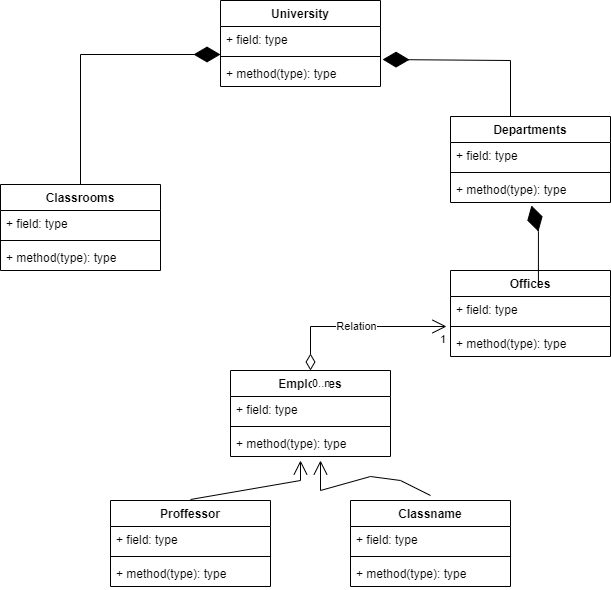

The diagram above was exported from draw.io. Its source (the exported page's mxGraphModel, read from the mxfile embedded in the PNG):
<mxGraphModel dx="1422" dy="762" grid="1" gridSize="10" guides="1" tooltips="1" connect="1" arrows="1" fold="1" page="1" pageScale="1" pageWidth="827" pageHeight="1169" math="0" shadow="0">
  <root>
    <mxCell id="0" />
    <mxCell id="1" parent="0" />
    <mxCell id="7gOG_5ugFfxCq3z0iMVy-1" value="Classrooms" style="swimlane;fontStyle=1;align=center;verticalAlign=top;childLayout=stackLayout;horizontal=1;startSize=26;horizontalStack=0;resizeParent=1;resizeParentMax=0;resizeLast=0;collapsible=1;marginBottom=0;" parent="1" vertex="1">
      <mxGeometry x="90" y="204" width="160" height="86" as="geometry">
        <mxRectangle x="90" y="204" width="100" height="26" as="alternateBounds" />
      </mxGeometry>
    </mxCell>
    <mxCell id="7gOG_5ugFfxCq3z0iMVy-2" value="+ field: type" style="text;strokeColor=none;fillColor=none;align=left;verticalAlign=top;spacingLeft=4;spacingRight=4;overflow=hidden;rotatable=0;points=[[0,0.5],[1,0.5]];portConstraint=eastwest;" parent="7gOG_5ugFfxCq3z0iMVy-1" vertex="1">
      <mxGeometry y="26" width="160" height="26" as="geometry" />
    </mxCell>
    <mxCell id="7gOG_5ugFfxCq3z0iMVy-3" value="" style="line;strokeWidth=1;fillColor=none;align=left;verticalAlign=middle;spacingTop=-1;spacingLeft=3;spacingRight=3;rotatable=0;labelPosition=right;points=[];portConstraint=eastwest;" parent="7gOG_5ugFfxCq3z0iMVy-1" vertex="1">
      <mxGeometry y="52" width="160" height="8" as="geometry" />
    </mxCell>
    <mxCell id="7gOG_5ugFfxCq3z0iMVy-4" value="+ method(type): type" style="text;strokeColor=none;fillColor=none;align=left;verticalAlign=top;spacingLeft=4;spacingRight=4;overflow=hidden;rotatable=0;points=[[0,0.5],[1,0.5]];portConstraint=eastwest;" parent="7gOG_5ugFfxCq3z0iMVy-1" vertex="1">
      <mxGeometry y="60" width="160" height="26" as="geometry" />
    </mxCell>
    <mxCell id="7gOG_5ugFfxCq3z0iMVy-5" value="University" style="swimlane;fontStyle=1;align=center;verticalAlign=top;childLayout=stackLayout;horizontal=1;startSize=26;horizontalStack=0;resizeParent=1;resizeParentMax=0;resizeLast=0;collapsible=1;marginBottom=0;" parent="1" vertex="1">
      <mxGeometry x="310" y="20" width="160" height="86" as="geometry" />
    </mxCell>
    <mxCell id="7gOG_5ugFfxCq3z0iMVy-6" value="+ field: type" style="text;strokeColor=none;fillColor=none;align=left;verticalAlign=top;spacingLeft=4;spacingRight=4;overflow=hidden;rotatable=0;points=[[0,0.5],[1,0.5]];portConstraint=eastwest;" parent="7gOG_5ugFfxCq3z0iMVy-5" vertex="1">
      <mxGeometry y="26" width="160" height="26" as="geometry" />
    </mxCell>
    <mxCell id="7gOG_5ugFfxCq3z0iMVy-7" value="" style="line;strokeWidth=1;fillColor=none;align=left;verticalAlign=middle;spacingTop=-1;spacingLeft=3;spacingRight=3;rotatable=0;labelPosition=right;points=[];portConstraint=eastwest;" parent="7gOG_5ugFfxCq3z0iMVy-5" vertex="1">
      <mxGeometry y="52" width="160" height="8" as="geometry" />
    </mxCell>
    <mxCell id="7gOG_5ugFfxCq3z0iMVy-8" value="+ method(type): type" style="text;strokeColor=none;fillColor=none;align=left;verticalAlign=top;spacingLeft=4;spacingRight=4;overflow=hidden;rotatable=0;points=[[0,0.5],[1,0.5]];portConstraint=eastwest;" parent="7gOG_5ugFfxCq3z0iMVy-5" vertex="1">
      <mxGeometry y="60" width="160" height="26" as="geometry" />
    </mxCell>
    <mxCell id="7gOG_5ugFfxCq3z0iMVy-9" value="Classname" style="swimlane;fontStyle=1;align=center;verticalAlign=top;childLayout=stackLayout;horizontal=1;startSize=26;horizontalStack=0;resizeParent=1;resizeParentMax=0;resizeLast=0;collapsible=1;marginBottom=0;" parent="1" vertex="1">
      <mxGeometry x="440" y="520" width="160" height="86" as="geometry" />
    </mxCell>
    <mxCell id="7gOG_5ugFfxCq3z0iMVy-10" value="+ field: type" style="text;strokeColor=none;fillColor=none;align=left;verticalAlign=top;spacingLeft=4;spacingRight=4;overflow=hidden;rotatable=0;points=[[0,0.5],[1,0.5]];portConstraint=eastwest;" parent="7gOG_5ugFfxCq3z0iMVy-9" vertex="1">
      <mxGeometry y="26" width="160" height="26" as="geometry" />
    </mxCell>
    <mxCell id="7gOG_5ugFfxCq3z0iMVy-11" value="" style="line;strokeWidth=1;fillColor=none;align=left;verticalAlign=middle;spacingTop=-1;spacingLeft=3;spacingRight=3;rotatable=0;labelPosition=right;points=[];portConstraint=eastwest;" parent="7gOG_5ugFfxCq3z0iMVy-9" vertex="1">
      <mxGeometry y="52" width="160" height="8" as="geometry" />
    </mxCell>
    <mxCell id="7gOG_5ugFfxCq3z0iMVy-12" value="+ method(type): type" style="text;strokeColor=none;fillColor=none;align=left;verticalAlign=top;spacingLeft=4;spacingRight=4;overflow=hidden;rotatable=0;points=[[0,0.5],[1,0.5]];portConstraint=eastwest;" parent="7gOG_5ugFfxCq3z0iMVy-9" vertex="1">
      <mxGeometry y="60" width="160" height="26" as="geometry" />
    </mxCell>
    <mxCell id="7gOG_5ugFfxCq3z0iMVy-13" value="Proffessor" style="swimlane;fontStyle=1;align=center;verticalAlign=top;childLayout=stackLayout;horizontal=1;startSize=26;horizontalStack=0;resizeParent=1;resizeParentMax=0;resizeLast=0;collapsible=1;marginBottom=0;" parent="1" vertex="1">
      <mxGeometry x="200" y="520" width="160" height="86" as="geometry" />
    </mxCell>
    <mxCell id="7gOG_5ugFfxCq3z0iMVy-14" value="+ field: type" style="text;strokeColor=none;fillColor=none;align=left;verticalAlign=top;spacingLeft=4;spacingRight=4;overflow=hidden;rotatable=0;points=[[0,0.5],[1,0.5]];portConstraint=eastwest;" parent="7gOG_5ugFfxCq3z0iMVy-13" vertex="1">
      <mxGeometry y="26" width="160" height="26" as="geometry" />
    </mxCell>
    <mxCell id="7gOG_5ugFfxCq3z0iMVy-15" value="" style="line;strokeWidth=1;fillColor=none;align=left;verticalAlign=middle;spacingTop=-1;spacingLeft=3;spacingRight=3;rotatable=0;labelPosition=right;points=[];portConstraint=eastwest;" parent="7gOG_5ugFfxCq3z0iMVy-13" vertex="1">
      <mxGeometry y="52" width="160" height="8" as="geometry" />
    </mxCell>
    <mxCell id="7gOG_5ugFfxCq3z0iMVy-16" value="+ method(type): type" style="text;strokeColor=none;fillColor=none;align=left;verticalAlign=top;spacingLeft=4;spacingRight=4;overflow=hidden;rotatable=0;points=[[0,0.5],[1,0.5]];portConstraint=eastwest;" parent="7gOG_5ugFfxCq3z0iMVy-13" vertex="1">
      <mxGeometry y="60" width="160" height="26" as="geometry" />
    </mxCell>
    <mxCell id="7gOG_5ugFfxCq3z0iMVy-17" value="Employees" style="swimlane;fontStyle=1;align=center;verticalAlign=top;childLayout=stackLayout;horizontal=1;startSize=26;horizontalStack=0;resizeParent=1;resizeParentMax=0;resizeLast=0;collapsible=1;marginBottom=0;" parent="1" vertex="1">
      <mxGeometry x="320" y="390" width="160" height="86" as="geometry" />
    </mxCell>
    <mxCell id="7gOG_5ugFfxCq3z0iMVy-18" value="+ field: type" style="text;strokeColor=none;fillColor=none;align=left;verticalAlign=top;spacingLeft=4;spacingRight=4;overflow=hidden;rotatable=0;points=[[0,0.5],[1,0.5]];portConstraint=eastwest;" parent="7gOG_5ugFfxCq3z0iMVy-17" vertex="1">
      <mxGeometry y="26" width="160" height="26" as="geometry" />
    </mxCell>
    <mxCell id="7gOG_5ugFfxCq3z0iMVy-19" value="" style="line;strokeWidth=1;fillColor=none;align=left;verticalAlign=middle;spacingTop=-1;spacingLeft=3;spacingRight=3;rotatable=0;labelPosition=right;points=[];portConstraint=eastwest;" parent="7gOG_5ugFfxCq3z0iMVy-17" vertex="1">
      <mxGeometry y="52" width="160" height="8" as="geometry" />
    </mxCell>
    <mxCell id="7gOG_5ugFfxCq3z0iMVy-20" value="+ method(type): type" style="text;strokeColor=none;fillColor=none;align=left;verticalAlign=top;spacingLeft=4;spacingRight=4;overflow=hidden;rotatable=0;points=[[0,0.5],[1,0.5]];portConstraint=eastwest;" parent="7gOG_5ugFfxCq3z0iMVy-17" vertex="1">
      <mxGeometry y="60" width="160" height="26" as="geometry" />
    </mxCell>
    <mxCell id="7gOG_5ugFfxCq3z0iMVy-21" value="Offices" style="swimlane;fontStyle=1;align=center;verticalAlign=top;childLayout=stackLayout;horizontal=1;startSize=26;horizontalStack=0;resizeParent=1;resizeParentMax=0;resizeLast=0;collapsible=1;marginBottom=0;" parent="1" vertex="1">
      <mxGeometry x="540" y="290" width="160" height="86" as="geometry" />
    </mxCell>
    <mxCell id="7gOG_5ugFfxCq3z0iMVy-22" value="+ field: type" style="text;strokeColor=none;fillColor=none;align=left;verticalAlign=top;spacingLeft=4;spacingRight=4;overflow=hidden;rotatable=0;points=[[0,0.5],[1,0.5]];portConstraint=eastwest;" parent="7gOG_5ugFfxCq3z0iMVy-21" vertex="1">
      <mxGeometry y="26" width="160" height="26" as="geometry" />
    </mxCell>
    <mxCell id="7gOG_5ugFfxCq3z0iMVy-23" value="" style="line;strokeWidth=1;fillColor=none;align=left;verticalAlign=middle;spacingTop=-1;spacingLeft=3;spacingRight=3;rotatable=0;labelPosition=right;points=[];portConstraint=eastwest;" parent="7gOG_5ugFfxCq3z0iMVy-21" vertex="1">
      <mxGeometry y="52" width="160" height="8" as="geometry" />
    </mxCell>
    <mxCell id="7gOG_5ugFfxCq3z0iMVy-24" value="+ method(type): type" style="text;strokeColor=none;fillColor=none;align=left;verticalAlign=top;spacingLeft=4;spacingRight=4;overflow=hidden;rotatable=0;points=[[0,0.5],[1,0.5]];portConstraint=eastwest;" parent="7gOG_5ugFfxCq3z0iMVy-21" vertex="1">
      <mxGeometry y="60" width="160" height="26" as="geometry" />
    </mxCell>
    <mxCell id="7gOG_5ugFfxCq3z0iMVy-25" value="Departments" style="swimlane;fontStyle=1;align=center;verticalAlign=top;childLayout=stackLayout;horizontal=1;startSize=26;horizontalStack=0;resizeParent=1;resizeParentMax=0;resizeLast=0;collapsible=1;marginBottom=0;" parent="1" vertex="1">
      <mxGeometry x="540" y="136" width="160" height="86" as="geometry" />
    </mxCell>
    <mxCell id="7gOG_5ugFfxCq3z0iMVy-26" value="+ field: type" style="text;strokeColor=none;fillColor=none;align=left;verticalAlign=top;spacingLeft=4;spacingRight=4;overflow=hidden;rotatable=0;points=[[0,0.5],[1,0.5]];portConstraint=eastwest;" parent="7gOG_5ugFfxCq3z0iMVy-25" vertex="1">
      <mxGeometry y="26" width="160" height="26" as="geometry" />
    </mxCell>
    <mxCell id="7gOG_5ugFfxCq3z0iMVy-27" value="" style="line;strokeWidth=1;fillColor=none;align=left;verticalAlign=middle;spacingTop=-1;spacingLeft=3;spacingRight=3;rotatable=0;labelPosition=right;points=[];portConstraint=eastwest;" parent="7gOG_5ugFfxCq3z0iMVy-25" vertex="1">
      <mxGeometry y="52" width="160" height="8" as="geometry" />
    </mxCell>
    <mxCell id="7gOG_5ugFfxCq3z0iMVy-28" value="+ method(type): type" style="text;strokeColor=none;fillColor=none;align=left;verticalAlign=top;spacingLeft=4;spacingRight=4;overflow=hidden;rotatable=0;points=[[0,0.5],[1,0.5]];portConstraint=eastwest;" parent="7gOG_5ugFfxCq3z0iMVy-25" vertex="1">
      <mxGeometry y="60" width="160" height="26" as="geometry" />
    </mxCell>
    <mxCell id="7gOG_5ugFfxCq3z0iMVy-29" value="" style="endArrow=diamondThin;endFill=1;endSize=24;html=1;rounded=0;" parent="1" edge="1">
      <mxGeometry width="160" relative="1" as="geometry">
        <mxPoint x="170" y="204" as="sourcePoint" />
        <mxPoint x="310" y="74" as="targetPoint" />
        <Array as="points">
          <mxPoint x="170" y="74" />
        </Array>
      </mxGeometry>
    </mxCell>
    <mxCell id="7gOG_5ugFfxCq3z0iMVy-30" value="" style="endArrow=diamondThin;endFill=1;endSize=24;html=1;rounded=0;entryX=1.013;entryY=-0.038;entryDx=0;entryDy=0;entryPerimeter=0;" parent="1" target="7gOG_5ugFfxCq3z0iMVy-8" edge="1">
      <mxGeometry width="160" relative="1" as="geometry">
        <mxPoint x="600" y="136" as="sourcePoint" />
        <mxPoint x="490" y="42" as="targetPoint" />
        <Array as="points">
          <mxPoint x="600" y="80" />
        </Array>
      </mxGeometry>
    </mxCell>
    <mxCell id="7gOG_5ugFfxCq3z0iMVy-31" value="Relation" style="endArrow=open;html=1;endSize=12;startArrow=diamondThin;startSize=14;startFill=0;edgeStyle=orthogonalEdgeStyle;rounded=0;exitX=0.5;exitY=0;exitDx=0;exitDy=0;entryX=-0.025;entryY=-0.154;entryDx=0;entryDy=0;entryPerimeter=0;" parent="1" source="7gOG_5ugFfxCq3z0iMVy-17" target="7gOG_5ugFfxCq3z0iMVy-24" edge="1">
      <mxGeometry relative="1" as="geometry">
        <mxPoint x="330" y="290" as="sourcePoint" />
        <mxPoint x="490" y="290" as="targetPoint" />
      </mxGeometry>
    </mxCell>
    <mxCell id="7gOG_5ugFfxCq3z0iMVy-32" value="0..n" style="edgeLabel;resizable=0;html=1;align=left;verticalAlign=top;" parent="7gOG_5ugFfxCq3z0iMVy-31" connectable="0" vertex="1">
      <mxGeometry x="-1" relative="1" as="geometry" />
    </mxCell>
    <mxCell id="7gOG_5ugFfxCq3z0iMVy-33" value="1" style="edgeLabel;resizable=0;html=1;align=right;verticalAlign=top;" parent="7gOG_5ugFfxCq3z0iMVy-31" connectable="0" vertex="1">
      <mxGeometry x="1" relative="1" as="geometry" />
    </mxCell>
    <mxCell id="7gOG_5ugFfxCq3z0iMVy-34" value="" style="endArrow=open;endFill=1;endSize=12;html=1;rounded=0;" parent="1" edge="1">
      <mxGeometry width="160" relative="1" as="geometry">
        <mxPoint x="280" y="519" as="sourcePoint" />
        <mxPoint x="390" y="480" as="targetPoint" />
        <Array as="points">
          <mxPoint x="390" y="500" />
        </Array>
      </mxGeometry>
    </mxCell>
    <mxCell id="7gOG_5ugFfxCq3z0iMVy-35" value="" style="endArrow=open;endFill=1;endSize=12;html=1;rounded=0;" parent="1" edge="1">
      <mxGeometry width="160" relative="1" as="geometry">
        <mxPoint x="520" y="515" as="sourcePoint" />
        <mxPoint x="410" y="480" as="targetPoint" />
        <Array as="points">
          <mxPoint x="490" y="500" />
          <mxPoint x="460" y="496" />
          <mxPoint x="410" y="510" />
        </Array>
      </mxGeometry>
    </mxCell>
    <mxCell id="7gOG_5ugFfxCq3z0iMVy-36" value="" style="endArrow=diamondThin;endFill=1;endSize=24;html=1;rounded=0;entryX=0.506;entryY=1.115;entryDx=0;entryDy=0;entryPerimeter=0;" parent="1" target="7gOG_5ugFfxCq3z0iMVy-28" edge="1">
      <mxGeometry width="160" relative="1" as="geometry">
        <mxPoint x="627.92" y="306.99" as="sourcePoint" />
        <mxPoint x="499.99999999999994" y="250.00199999999995" as="targetPoint" />
        <Array as="points">
          <mxPoint x="627.92" y="250.99" />
        </Array>
      </mxGeometry>
    </mxCell>
  </root>
</mxGraphModel>